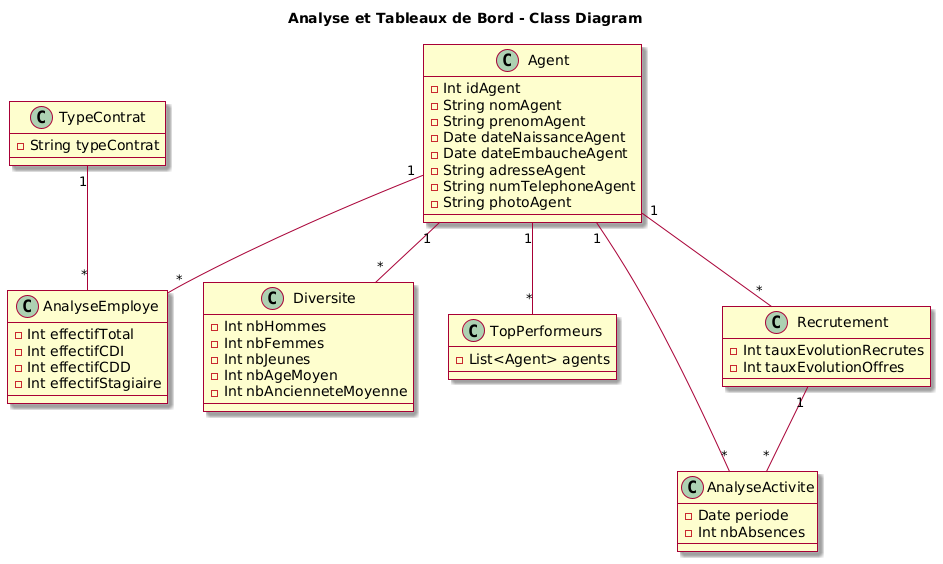

The diagram above was rendered by PlantUML. Its source (embedded in the PNG):
@startuml
skin rose

title  Analyse et Tableaux de Bord - Class Diagram 

class Agent {
  -Int idAgent
  -String nomAgent
  -String prenomAgent
  -Date dateNaissanceAgent
  -Date dateEmbaucheAgent
  -String adresseAgent
  -String numTelephoneAgent
  -String photoAgent
}

class TypeContrat {
  -String typeContrat
}

class AnalyseEmploye {
  -Int effectifTotal
  -Int effectifCDI
  -Int effectifCDD
  -Int effectifStagiaire
}

class Diversite {
  -Int nbHommes
  -Int nbFemmes
  -Int nbJeunes
  -Int nbAgeMoyen
  -Int nbAncienneteMoyenne
}

class TopPerformeurs {
  -List<Agent> agents
}

class AnalyseActivite {
  -Date periode
  -Int nbAbsences
}

class Recrutement {
  -Int tauxEvolutionRecrutes
  -Int tauxEvolutionOffres
}

Agent "1" -- "*" AnalyseEmploye
Agent "1" -- "*" Diversite
Agent "1" -- "*" TopPerformeurs
Agent "1" -- "*" AnalyseActivite
Agent "1" -- "*" Recrutement
TypeContrat "1" -- "*" AnalyseEmploye
Recrutement "1" -- "*" AnalyseActivite
@enduml